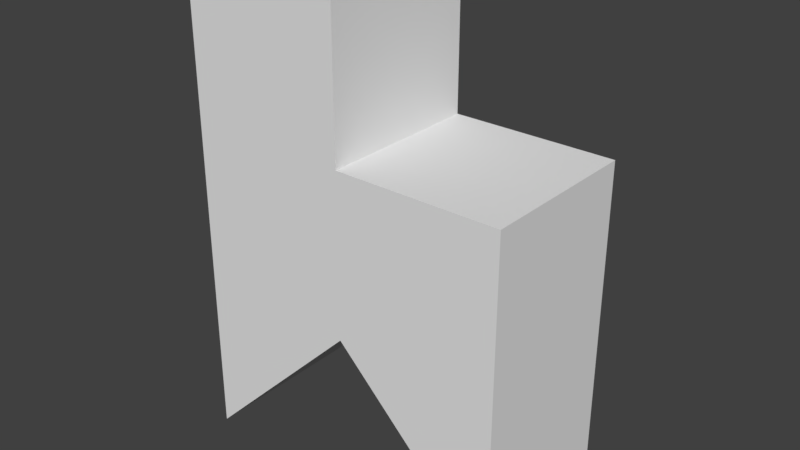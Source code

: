 # Source: palikka5.blend  (saved by Blender 2.79.0; exported with 4.5.12 LTS)
import bpy
from mathutils import Matrix  # noqa: F401  (used for matrix-valued properties, if any)

bpy.ops.wm.read_factory_settings(use_empty=True)
scene = bpy.context.scene
scene.name = 'Scene'

# ---- collections
col_collection_1 = bpy.data.collections.new('Collection 1'); scene.collection.children.link(col_collection_1)

# ---- materials (node trees are filled in below, after node groups)
mat_material = bpy.data.materials.new('Material')
mat_material.alpha_threshold = 0.0
mat_material.use_transparent_shadow = False
mat_material.roughness = 0.5
mat_material.line_color = (0.0, 0.0, 0.0, 1.0)

# ---- material node trees

# ---- world
world_world = bpy.data.worlds.new('World'); scene.world = world_world
world_world.color = (0.05088, 0.05088, 0.05088)
world_world.use_sun_shadow = False
world_world.sun_shadow_jitter_overblur = 0.0
world_world.cycles.sampling_method = 'MANUAL'

# ---- meshes
me_cube = bpy.data.meshes.new('Cube')
me_cube.from_pydata([(2.0, 1.0, 0.0), (2.0, -1.0, 0.0), (-2.0, -1.0, 0.0), (-2.0, 1.0, 0.0), (2.0, 1.0, 4.0), (2.0, -1.0, 4.0), (-2.0, -1.0, 6.0), (-2.0, 1.0, 6.0), (3.576e-07, 1.0, 2.0), (-1.192e-07, -1.0, 2.0), (4.768e-07, 1.0, 4.0), (-1.073e-06, -1.0, 4.0), (4.768e-07, 1.0, 6.0), (-4.768e-07, -1.0, 6.0)], [], [(8, 9, 2, 3), (0, 4, 5, 1), (9, 11, 6, 2), (2, 6, 7, 3), (10, 8, 3, 7), (4, 0, 8, 10), (1, 5, 11, 9), (4, 10, 11, 5), (0, 1, 9, 8), (12, 7, 6, 13), (10, 7, 12), (11, 10, 12, 13), (6, 11, 13)])
me_cube.materials.append(mat_material)
me_cube.use_remesh_preserve_volume = False
me_cube.use_remesh_preserve_attributes = False
me_cube.use_mirror_vertex_groups = False
me_cube.update()

# ---- objects
ob_cube = bpy.data.objects.new('Cube', me_cube)

# ---- transforms, parenting, visibility, modifiers, constraints
ob_cube.location = (0.0, 0.0, 0.0)
ob_cube.lock_rotations_4d = False
ob_cube.empty_display_type = 'ARROWS'
ob_cube.lineart.crease_threshold = 0.0

# ---- collection membership
col_collection_1.objects.link(ob_cube)

# ---- scene / render settings (as saved in the file)
scene.frame_start = 1; scene.frame_end = 250; scene.frame_set(1)
scene.render.engine = 'BLENDER_EEVEE_NEXT'
scene.render.resolution_percentage = 50
scene.render.dither_intensity = 0.0
scene.cycles.use_denoising = False
scene.cycles.samples = 128
scene.cycles.sampling_pattern = 'TABULATED_SOBOL'
scene.cycles.use_adaptive_sampling = False
scene.cycles.use_light_tree = False
scene.cycles.blur_glossy = 0.0
scene.cycles.sample_clamp_indirect = 0.0
scene.view_settings.view_transform = 'Standard'
scene.unit_settings.scale_length = 0.01
bpy.context.view_layer.update()

# ---- added for rendering (the .blend has no active camera and no usable light): camera, sun
cam_auto = bpy.data.cameras.new('AutoCamera')
cam_auto.lens = 50.0
cam_auto.sensor_width = 36.0
cam_auto.clip_end = 1000.0
ob_auto_camera = bpy.data.objects.new('AutoCamera', cam_auto)
scene.collection.objects.link(ob_auto_camera)
ob_auto_camera.location = (6.92375, -8.3085, 8.539)
ob_auto_camera.rotation_euler = (1.09748, -7.21219e-08, 0.694738)
scene.camera = ob_auto_camera
light_auto_sun = bpy.data.lights.new('AutoSun', 'SUN')
light_auto_sun.energy = 3.0
light_auto_sun.angle = 0.0523599
ob_auto_sun = bpy.data.objects.new('AutoSun', light_auto_sun)
scene.collection.objects.link(ob_auto_sun)
ob_auto_sun.rotation_euler = (0.872665, 0.174533, 0.523599)
bpy.context.view_layer.update()
